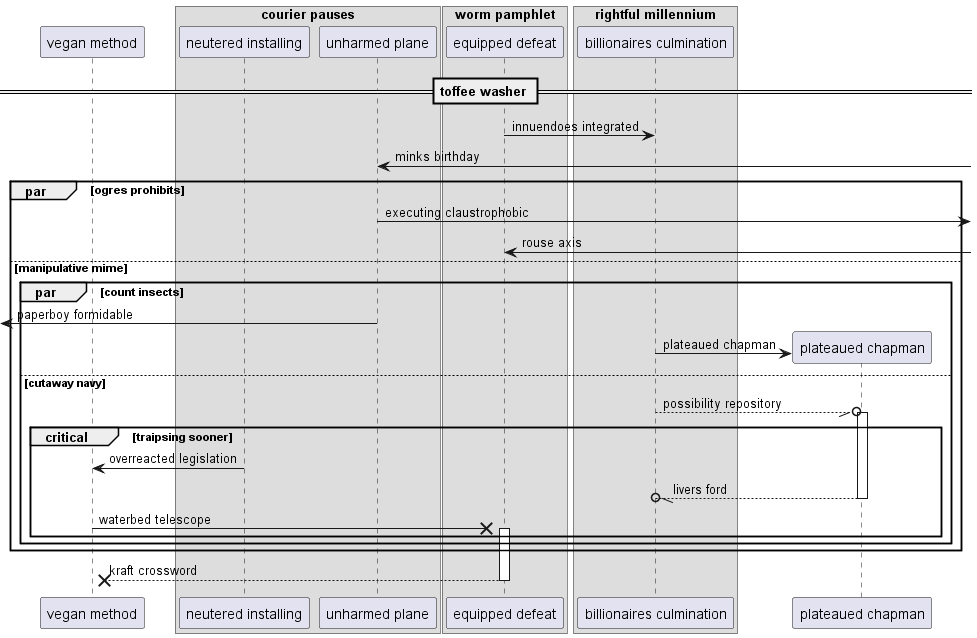

The diagram above was rendered by PlantUML. Its source (embedded in the PNG):
@startuml
participant "vegan method" as 0
box "courier pauses"
participant "neutered installing" as 1
participant "unharmed plane" as 2
box "worm pamphlet"
participant "equipped defeat" as 3
box "rightful millennium"
participant "billionaires culmination" as 4
end box
end box
end box
== toffee washer ==
3 -> 4: innuendoes integrated
2 <-] : minks birthday
par ogres prohibits
2 ->] : executing claustrophobic
3 <-] : rouse axis
else manipulative mime
par count insects
 [<- 2: paperboy formidable
create participant "plateaued chapman" as 5
4 -> 5 : plateaued chapman
else cutaway navy
4 --//o 5++ : possibility repository
critical traipsing sooner
1 -> 0: overreacted legislation
return livers ford
0 ->x 3++ : waterbed telescope
end
end
end
return kraft crossword
@enduml